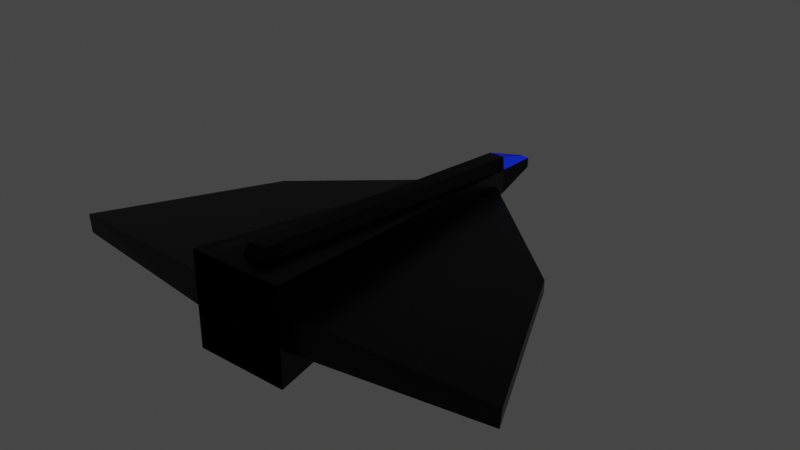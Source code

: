 # Source: ship1.blend  (saved by Blender 3.6.11; exported with 4.5.12 LTS)
import bpy
from mathutils import Matrix  # noqa: F401  (used for matrix-valued properties, if any)

bpy.ops.wm.read_factory_settings(use_empty=True)
scene = bpy.context.scene
scene.name = 'Scene'

# ---- collections
col_collection = bpy.data.collections.new('Collection'); scene.collection.children.link(col_collection)

# ---- materials (node trees are filled in below, after node groups)
mat_mainbody = bpy.data.materials.new('MainBody')
mat_mainbody.alpha_threshold = 0.0
mat_mainbody.use_transparent_shadow = False
mat_mainbody.roughness = 0.5
mat_mainbody.line_color = (0.0, 0.0, 0.0, 1.0)
mat_cockpit = bpy.data.materials.new('Cockpit')
mat_cockpit.use_transparent_shadow = False

# ---- material node trees
mat_mainbody.use_nodes = True; mat_mainbody.node_tree.nodes.clear()
_N = mat_mainbody.node_tree.nodes; _L = mat_mainbody.node_tree.links
n0 = _N.new('ShaderNodeOutputMaterial'); n0.name = 'Material Output'; n0.location = (300, 300)
n1 = _N.new('ShaderNodeBsdfPrincipled'); n1.name = 'Principled BSDF'; n1.location = (10, 300)
n1.distribution = 'GGX'
n1.subsurface_method = 'RANDOM_WALK_SKIN'
n1.inputs[0].default_value = (0.0, 0.0, 0.0, 1.0)
n1.inputs[1].default_value = 0.6636
n1.inputs[2].default_value = 0.3409
n1.inputs[3].default_value = 1.45
n1.inputs[11].default_value = 1.882
n1.inputs[27].default_value = (0.0, 0.0, 0.0, 1.0)
n1.inputs[28].default_value = 1.0
_L.new(n1.outputs[0], n0.inputs[0])
n0.is_active_output = True
mat_cockpit.use_nodes = True; mat_cockpit.node_tree.nodes.clear()
_N = mat_cockpit.node_tree.nodes; _L = mat_cockpit.node_tree.links
n0 = _N.new('ShaderNodeBsdfPrincipled'); n0.name = 'Principled BSDF'; n0.location = (10, 300)
n0.distribution = 'GGX'
n0.subsurface_method = 'RANDOM_WALK_SKIN'
n0.inputs[0].default_value = (0.0, 0.02262, 0.8, 1.0)
n0.inputs[3].default_value = 1.45
n0.inputs[27].default_value = (0.0, 0.0, 0.0, 1.0)
n0.inputs[28].default_value = 1.0
n1 = _N.new('ShaderNodeOutputMaterial'); n1.name = 'Material Output'; n1.location = (300, 300)
_L.new(n0.outputs[0], n1.inputs[0])
n1.is_active_output = True

# ---- world
world_world = bpy.data.worlds.new('World'); scene.world = world_world
world_world.use_nodes = True; world_world.node_tree.nodes.clear()
_N = world_world.node_tree.nodes; _L = world_world.node_tree.links
n0 = _N.new('ShaderNodeOutputWorld'); n0.name = 'World Output'; n0.location = (300, 300)
n1 = _N.new('ShaderNodeBackground'); n1.name = 'Background'; n1.location = (10, 300)
n1.inputs[0].default_value = (0.05088, 0.05088, 0.05088, 1.0)
_L.new(n1.outputs[0], n0.inputs[0])
n0.is_active_output = True
world_world.color = (0.05088, 0.05088, 0.05088)
world_world.use_sun_shadow = False
world_world.sun_shadow_jitter_overblur = 0.0

# ---- meshes
me_cube = bpy.data.meshes.new('Cube')
me_cube.from_pydata([(0.1293, 22.59, 0.6379), (0.4005, 22.98, -0.4005), (2.585, -8.532, 2.585), (2.585, -8.532, -2.585), (-1.097, 17.58, -0.04606), (-1.097, 17.67, -0.8499), (-2.585, -8.532, 2.585), (-2.585, -8.532, -2.585), (-3.597, -7.558, -1.562), (-3.473, -7.469, 1.139), (3.694, -8.532, 3.694), (3.694, -8.532, -3.694), (-2.585, -6.564, -2.585), (-2.585, -6.564, 2.585), (2.585, -6.564, 2.585), (2.585, -6.564, -2.585), (-0.4005, 22.98, -0.4005), (-3.694, -8.532, -3.694), (-3.694, -8.532, 3.694), (-0.1293, 22.59, 0.6379), (-12.09, 7.554, -0.8499), (-18.19, -6.111, -0.9825), (-18.32, -6.111, 0.4887), (-12.09, 7.554, 0.113), (1.0, 18.65, -1.0), (-1.0, 18.65, -1.0), (0.6436, 19.04, 1.865), (-0.6436, 19.04, 1.865), (-1.0, 18.65, 1.0), (1.0, 18.65, 1.0), (-0.4005, 22.98, 0.4005), (0.4005, 22.98, 0.4005), (-1.0, -6.889, 3.5), (1.0, -6.889, 3.5), (-0.6436, -6.496, 4.365), (0.6436, -6.496, 4.365)], [], [(29, 28, 18, 10), (7, 3, 15, 12), (9, 4, 23, 22), (25, 24, 11, 17), (24, 29, 10, 11), (16, 30, 31, 1), (7, 6, 18, 17), (2, 3, 11, 10), (6, 2, 10, 18), (3, 7, 17, 11), (15, 14, 13, 12), (3, 2, 14, 15), (2, 6, 13, 14), (6, 7, 12, 13), (8, 5, 25, 17), (9, 8, 17, 18), (5, 4, 28, 25), (4, 9, 18, 28), (21, 22, 23, 20), (8, 9, 22, 21), (4, 5, 20, 23), (5, 8, 21, 20), (16, 1, 24, 25), (1, 31, 29, 24), (30, 16, 25, 28), (0, 19, 27, 26), (27, 28, 32, 34), (19, 0, 31, 30), (0, 26, 29, 31), (27, 19, 30, 28), (35, 34, 32, 33), (29, 26, 35, 33), (28, 29, 33, 32), (26, 27, 34, 35)])
me_cube.polygons.foreach_set('material_index', [0, 0, 0, 0, 0, 0, 0, 0, 0, 0, 0, 0, 0, 0, 0, 0, 0, 0, 0, 0, 0, 0, 0, 0, 0, 1, 0, 1, 1, 1, 0, 0, 0, 0])
_uv = me_cube.uv_layers.new(name='UVMap')
_uv.uv.foreach_set('vector', [0.625, 0.5, 0.875, 0.5, 0.875, 0.75, 0.625, 0.75, 0.4125, 0.9625, 0.4125, 0.7875, 0.4125, 0.7875, 0.4125, 0.9625, 0.5898, 0.008959, 0.5133, 0.241, 0.5133, 0.241, 0.5898, 0.008959, 0.125, 0.5, 0.375, 0.5, 0.375, 0.75, 0.125, 0.75, 0.375, 0.5, 0.625, 0.5, 0.625, 0.75, 0.375, 0.75, 0.4499, 0.3249, 0.5501, 0.3249, 0.5501, 0.4251, 0.4499, 0.4251, 0.4125, 0.9625, 0.5875, 0.9625, 0.625, 1.0, 0.375, 1.0, 0.5875, 0.7875, 0.4125, 0.7875, 0.375, 0.75, 0.625, 0.75, 0.5875, 0.9625, 0.5875, 0.7875, 0.625, 0.75, 0.625, 1.0, 0.4125, 0.7875, 0.4125, 0.9625, 0.375, 1.0, 0.375, 0.75, 0.4125, 0.7875, 0.5875, 0.7875, 0.5875, 0.9625, 0.4125, 0.9625, 0.4125, 0.7875, 0.5875, 0.7875, 0.5875, 0.7875, 0.4125, 0.7875, 0.5875, 0.7875, 0.5875, 0.9625, 0.5875, 0.9625, 0.5875, 0.7875, 0.5875, 0.9625, 0.4125, 0.9625, 0.4125, 0.9625, 0.5875, 0.9625, 0.4102, 0.008959, 0.4867, 0.241, 0.375, 0.25, 0.375, 0.0, 0.5898, 0.008959, 0.4102, 0.008959, 0.375, 0.0, 0.625, 0.0, 0.4867, 0.241, 0.5133, 0.241, 0.625, 0.25, 0.375, 0.25, 0.5133, 0.241, 0.5898, 0.008959, 0.625, 0.0, 0.625, 0.25, 0.4102, 0.008959, 0.5898, 0.008959, 0.5133, 0.241, 0.4867, 0.241, 0.4102, 0.008959, 0.5898, 0.008959, 0.5898, 0.008959, 0.4102, 0.008959, 0.5133, 0.241, 0.4867, 0.241, 0.4867, 0.241, 0.5133, 0.241, 0.4867, 0.241, 0.4102, 0.008959, 0.4102, 0.008959, 0.4867, 0.241, 0.4499, 0.3249, 0.4499, 0.4251, 0.375, 0.5, 0.375, 0.25, 0.4499, 0.4251, 0.5501, 0.4251, 0.625, 0.5, 0.375, 0.5, 0.5501, 0.3249, 0.4499, 0.3249, 0.375, 0.25, 0.625, 0.25, 0.5554, 0.3912, 0.5554, 0.3588, 0.6197, 0.2946, 0.6197, 0.4554, 0.6197, 0.2946, 0.625, 0.25, 0.625, 0.25, 0.6197, 0.2946, 0.5554, 0.3588, 0.5554, 0.3912, 0.5501, 0.4251, 0.5501, 0.3249, 0.5554, 0.3912, 0.6197, 0.4554, 0.625, 0.5, 0.5501, 0.4251, 0.6197, 0.2946, 0.5554, 0.3588, 0.5501, 0.3249, 0.625, 0.25, 0.6197, 0.4554, 0.6197, 0.2946, 0.625, 0.25, 0.625, 0.5, 0.625, 0.5, 0.6197, 0.4554, 0.6197, 0.4554, 0.625, 0.5, 0.875, 0.5, 0.625, 0.5, 0.625, 0.5, 0.875, 0.5, 0.6197, 0.4554, 0.6197, 0.2946, 0.6197, 0.2946, 0.6197, 0.4554])
me_cube.materials.append(mat_mainbody)
me_cube.materials.append(mat_cockpit)
me_cube.use_mirror_vertex_groups = False
me_cube.update()

# ---- objects
ob_cube = bpy.data.objects.new('Cube', me_cube)

# ---- transforms, parenting, visibility, modifiers, constraints
ob_cube.location = (0.0, 0.0, 0.0)
ob_cube.lock_rotations_4d = False
ob_cube.empty_display_type = 'ARROWS'
ob_cube.lineart.crease_threshold = 0.0
_m = ob_cube.modifiers.new('Mirror', 'MIRROR')

# ---- collection membership
col_collection.objects.link(ob_cube)

# ---- scene / render settings (as saved in the file)
scene.frame_start = 1; scene.frame_end = 250; scene.frame_set(60)
scene.render.engine = 'BLENDER_EEVEE_NEXT'
scene.cycles.sampling_pattern = 'TABULATED_SOBOL'
scene.view_settings.view_transform = 'Filmic'
bpy.context.view_layer.update()

# ---- added for rendering (the .blend has no active camera and no usable light): camera, sun
cam_auto = bpy.data.cameras.new('AutoCamera')
cam_auto.lens = 50.0
cam_auto.sensor_width = 36.0
cam_auto.clip_end = 1000.0
ob_auto_camera = bpy.data.objects.new('AutoCamera', cam_auto)
scene.collection.objects.link(ob_auto_camera)
ob_auto_camera.location = (45.3287, -47.1704, 36.5987)
ob_auto_camera.rotation_euler = (1.09748, -7.21219e-08, 0.694738)
scene.camera = ob_auto_camera
light_auto_sun = bpy.data.lights.new('AutoSun', 'SUN')
light_auto_sun.energy = 3.0
light_auto_sun.angle = 0.0523599
ob_auto_sun = bpy.data.objects.new('AutoSun', light_auto_sun)
scene.collection.objects.link(ob_auto_sun)
ob_auto_sun.rotation_euler = (0.872665, 0.174533, 0.523599)
bpy.context.view_layer.update()
